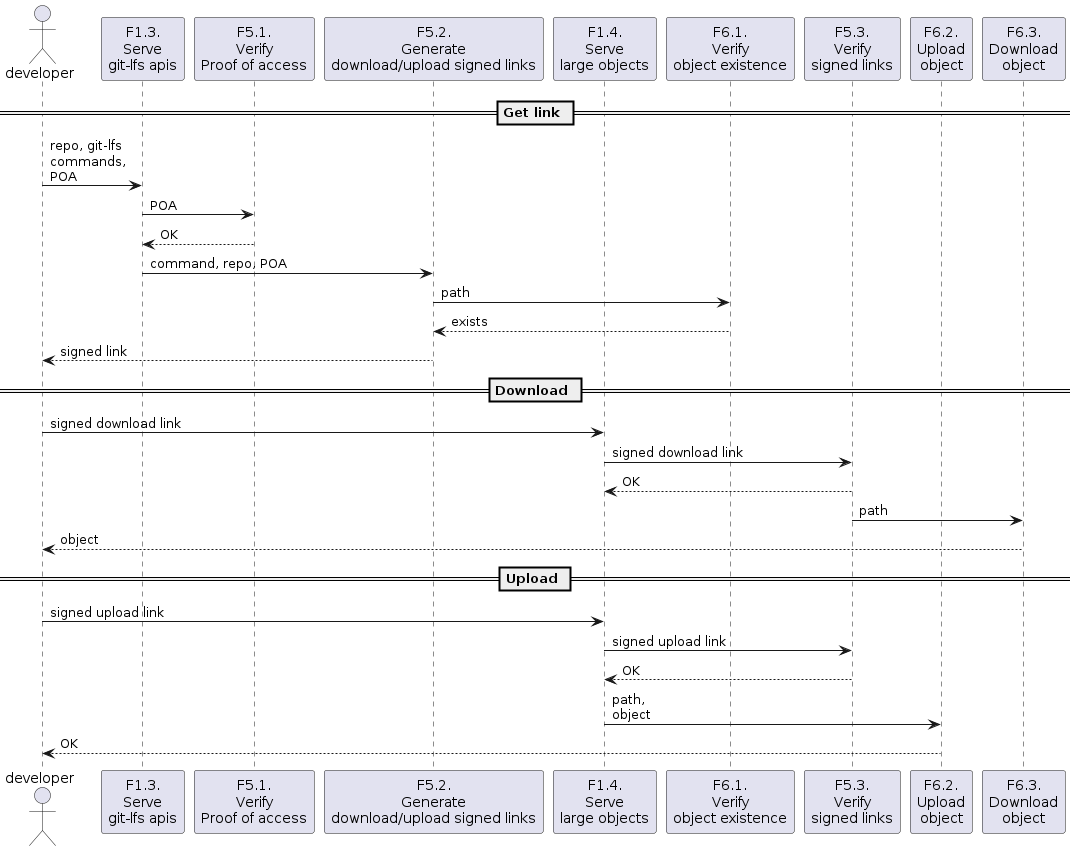

The diagram above was rendered by PlantUML. Its source (embedded in the PNG):
@startuml signed_link_flow_serve_seq


actor client as "developer"

participant "F1.3.\nServe\ngit-lfs apis" as f13

participant "F5.1.\nVerify\nProof of access" as f51
participant "F5.2.\nGenerate\ndownload/upload signed links" as f52

participant "F1.4.\nServe\nlarge objects" as f14

participant "F6.1.\nVerify\nobject existence" as f61
participant "F5.3.\nVerify\nsigned links" as f53

participant "F6.2.\nUpload\nobject" as f62
participant "F6.3.\nDownload\nobject" as f63

== Get link ==

client -> f13: repo, git-lfs\ncommands,\nPOA
f13 -> f51: POA
f51 --> f13: OK
f13 -> f52: command, repo, POA
f52 -> f61: path
f61 --> f52: exists
f52 --> client: signed link

== Download ==

client -> f14: signed download link
f14 -> f53: signed download link
f53 --> f14: OK

f53 -> f63: path
f63 --> client: object

== Upload ==

client -> f14: signed upload link
f14 -> f53: signed upload link
f53 --> f14: OK

f14 -> f62: path,\nobject
f62 --> client: OK


@enduml